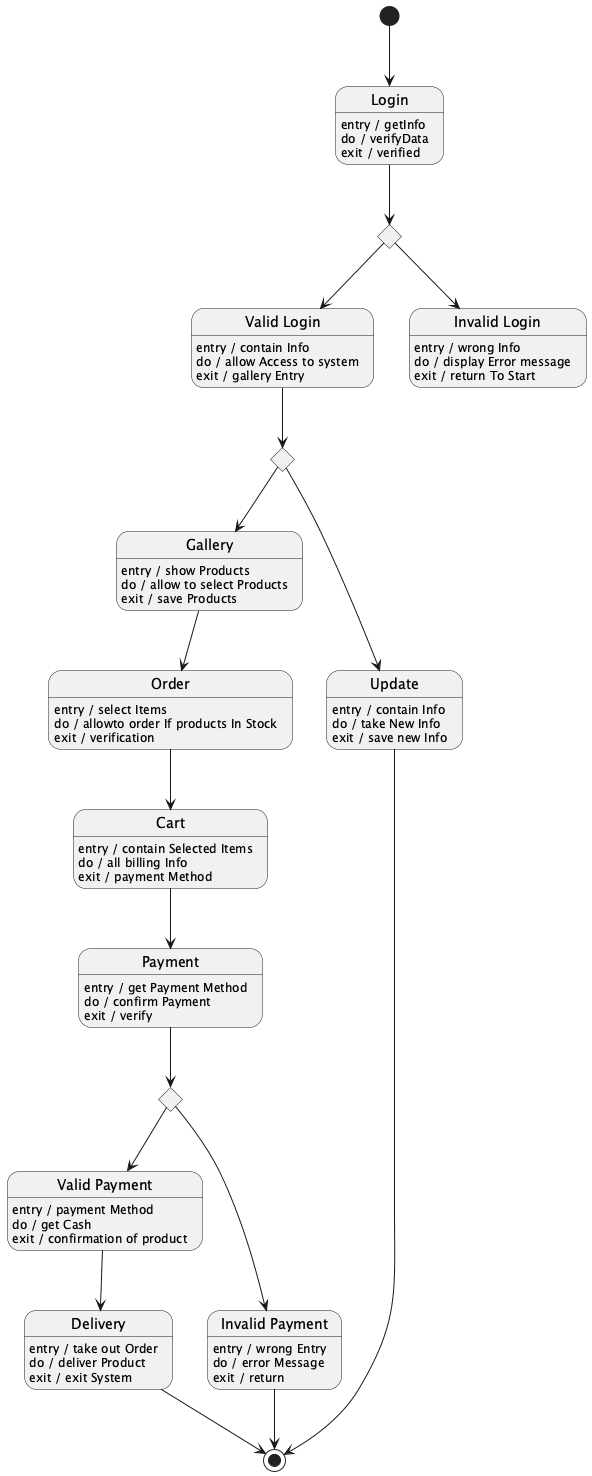

The diagram above was rendered by PlantUML. Its source (embedded in the PNG):
@startuml
[*] --> Login

state Login
Login : entry / getInfo
Login : do / verifyData
Login : exit / verified

state LoginDecision <<choice>>
Login --> LoginDecision

state "Valid Login" as ValidLogin
ValidLogin : entry / contain Info
ValidLogin : do / allow Access to system
ValidLogin : exit / gallery Entry

state "Invalid Login" as InvalidLogin
InvalidLogin : entry / wrong Info
InvalidLogin : do / display Error message
InvalidLogin : exit / return To Start

LoginDecision --> ValidLogin
LoginDecision --> InvalidLogin

state NavChoice <<choice>>
ValidLogin --> NavChoice

state Gallery
Gallery : entry / show Products
Gallery : do / allow to select Products
Gallery : exit / save Products

state Update
Update : entry / contain Info
Update : do / take New Info
Update : exit / save new Info

NavChoice --> Gallery
NavChoice --> Update

Update --> [*]

state Order
Order : entry / select Items
Order : do / allowto order If products In Stock
Order : exit / verification

state Cart
Cart : entry / contain Selected Items
Cart : do / all billing Info
Cart : exit / payment Method

Gallery --> Order
Order --> Cart

state Payment
Payment : entry / get Payment Method
Payment : do / confirm Payment
Payment : exit / verify

Cart --> Payment

state PayDecision <<choice>>
Payment --> PayDecision

state "Valid Payment" as ValidPayment
ValidPayment : entry / payment Method
ValidPayment : do / get Cash
ValidPayment : exit / confirmation of product

state "Invalid Payment" as InvalidPayment
InvalidPayment : entry / wrong Entry
InvalidPayment : do / error Message
InvalidPayment : exit / return

PayDecision --> ValidPayment
PayDecision --> InvalidPayment


state Delivery
Delivery : entry / take out Order
Delivery : do / deliver Product
Delivery : exit / exit System

ValidPayment --> Delivery
Delivery --> [*]

InvalidPayment --> [*]

@enduml